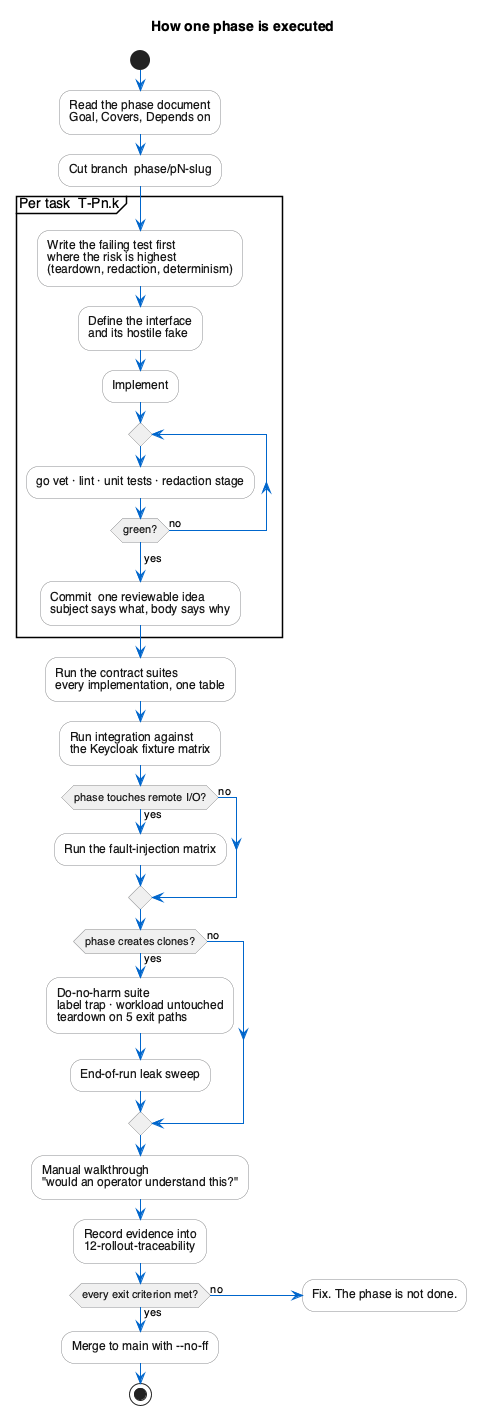

The diagram above was rendered by PlantUML. Its source (embedded in the PNG):
@startuml r-02-phase-anatomy
title How one phase is executed

skinparam backgroundColor #FFFFFF
skinparam defaultFontName "Helvetica"
skinparam shadowing false
skinparam activity {
  BackgroundColor #FFFFFF
  BorderColor #8A8D90
  FontColor #151515
  DiamondBackgroundColor #F0F0F0
  DiamondBorderColor #8A8D90
}
skinparam ArrowColor #0066CC

start
:Read the phase document\nGoal, Covers, Depends on;
:Cut branch  phase/pN-slug;

partition "Per task  T-Pn.k" {
  :Write the failing test first\nwhere the risk is highest\n(teardown, redaction, determinism);
  :Define the interface\nand its hostile fake;
  :Implement;
  repeat
    :go vet · lint · unit tests · redaction stage;
  repeat while (green?) is (no)
  ->yes;
  :Commit  one reviewable idea\nsubject says what, body says why;
}

:Run the contract suites\nevery implementation, one table;
:Run integration against\nthe Keycloak fixture matrix;

if (phase touches remote I/O?) then (yes)
  :Run the fault-injection matrix;
else (no)
endif

if (phase creates clones?) then (yes)
  :Do-no-harm suite\nlabel trap · workload untouched\nteardown on 5 exit paths;
  :End-of-run leak sweep;
else (no)
endif

:Manual walkthrough\n"would an operator understand this?";
:Record evidence into\n12-rollout-traceability;

if (every exit criterion met?) then (yes)
  :Merge to main with ~--no-ff;
  stop
else (no)
  :Fix. The phase is not done.;
  detach
endif

@enduml